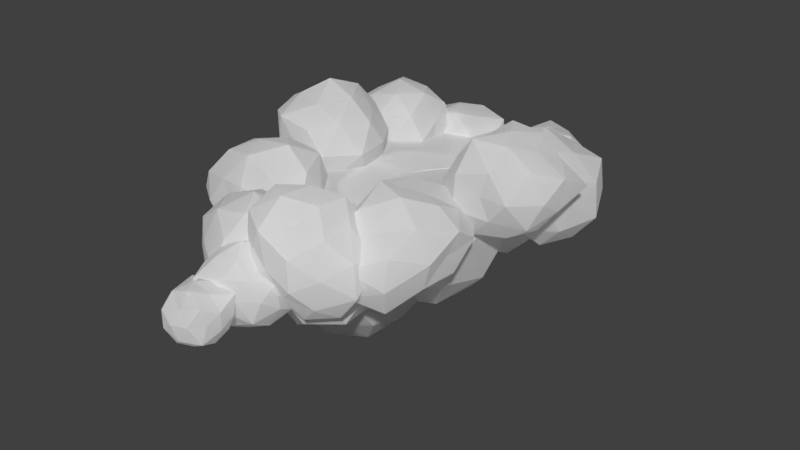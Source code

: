 # Source: final_cloud.blend  (saved by Blender 2.79.0; exported with 4.5.12 LTS)
import bpy
from mathutils import Matrix  # noqa: F401  (used for matrix-valued properties, if any)

bpy.ops.wm.read_factory_settings(use_empty=True)
scene = bpy.context.scene
scene.name = 'Scene'

# ---- collections
col_collection_1 = bpy.data.collections.new('Collection 1'); scene.collection.children.link(col_collection_1)

# ---- materials (node trees are filled in below, after node groups)
mat_material_001 = bpy.data.materials.new('Material.001')
mat_material_001.alpha_threshold = 0.0
mat_material_001.roughness = 0.5

# ---- material node trees
mat_material_001.use_nodes = True; mat_material_001.node_tree.nodes.clear()
_N = mat_material_001.node_tree.nodes; _L = mat_material_001.node_tree.links
n0 = _N.new('ShaderNodeBsdfDiffuse'); n0.name = 'Diffuse BSDF'; n0.location = (10, 300)
n0.inputs[0].default_value = (1.0, 1.0, 1.0, 1.0)
n1 = _N.new('ShaderNodeMixShader'); n1.name = 'Mix Shader'; n1.location = (240, 289)
n1.inputs[0].default_value = 0.2
n2 = _N.new('ShaderNodeOutputMaterial'); n2.name = 'Material Output'; n2.location = (680, 292)
n3 = _N.new('ShaderNodeMixShader'); n3.name = 'Mix Shader.001'; n3.location = (494, 296)
n4 = _N.new('ShaderNodeBsdfTransparent'); n4.name = 'Transparent BSDF'; n4.location = (41, 108)
n5 = _N.new('ShaderNodeBsdfTranslucent'); n5.name = 'Translucent BSDF'; n5.location = (271, 111)
n5.inputs[0].default_value = (1.0, 1.0, 1.0, 1.0)
_L.new(n0.outputs[0], n1.inputs[1])
_L.new(n1.outputs[0], n3.inputs[1])
_L.new(n4.outputs[0], n1.inputs[2])
_L.new(n3.outputs[0], n2.inputs[0])
_L.new(n5.outputs[0], n3.inputs[2])
n2.is_active_output = True

# ---- world
world_world = bpy.data.worlds.new('World'); scene.world = world_world
world_world.color = (0.05088, 0.05088, 0.05088)
world_world.use_sun_shadow = False
world_world.sun_shadow_jitter_overblur = 0.0
world_world.cycles.sampling_method = 'MANUAL'

# ---- meshes
me_icosphere = bpy.data.meshes.new('Icosphere')
me_icosphere.from_pydata([(0.3115, 0.1626, -1.014), (1.02, -0.352, -0.4516), (0.04818, -0.6477, -0.4399), (-0.579, 0.1626, -0.4591), (0.03961, 0.9993, -0.4537), (0.9994, 0.6624, -0.4391), (0.1411, -0.3616, -0.9057), (0.7439, -0.1516, -0.8788), (0.5747, -0.6475, -0.5403), (1.144, 0.1626, -0.5283), (0.7635, 0.491, -0.918), (-0.2191, 0.1626, -0.8724), (-0.373, -0.3347, -0.5368), (0.1477, 0.6665, -0.8711), (-0.4021, 0.681, -0.559), (0.5663, 0.9468, -0.5235), (1.178, -0.1191, -0.01387), (1.269, 0.4736, -0.01387), (0.3115, -0.8374, -0.01387), (0.8945, -0.6398, -0.01387), (-0.608, -0.1361, -0.01387), (-0.2873, -0.6616, -0.01387), (-0.2481, 0.9328, -0.01387), (-0.634, 0.4698, -0.01387), (0.8872, 0.955, -0.01387), (0.3115, 1.163, -0.01387), (-0.2071, 0.9111, -1.476), (0.381, 0.4838, -1.034), (-0.4371, 0.2033, -1.043), (-0.9174, 0.9111, -1.026), (-0.4199, 1.566, -1.015), (0.4288, 1.373, -1.064), (0.03433, 0.1679, -0.28), (-0.7741, 0.4992, -0.3203), (-0.7665, 1.317, -0.3249), (0.01833, 1.605, -0.3059), (0.4857, 0.9111, -0.3242), (-0.2071, 0.9111, 0.1916), (-0.3452, 0.4862, -1.393), (0.1131, 0.6785, -1.311), (0.006318, 0.2542, -1.098), (0.4747, 0.9111, -1.092), (0.1426, 1.165, -1.37), (-0.5753, 0.9111, -1.266), (-0.7007, 0.5525, -1.048), (-0.3204, 1.26, -1.264), (-0.8503, 1.378, -1.162), (0.01278, 1.588, -1.11), (0.5029, 0.6804, -0.6707), (0.5768, 1.166, -0.6707), (-0.2071, -0.06096, -0.6707), (0.2342, 0.3037, -0.6707), (-0.9136, 0.6815, -0.6707), (-0.6464, 0.3065, -0.6707), (-0.7184, 1.615, -0.6707), (-1.015, 1.174, -0.6707), (0.2789, 1.58, -0.6707), (-0.2071, 1.779, -0.6707), (0.3909, 0.4766, -0.2138), (-0.4042, 0.3045, -0.2765), (-0.9162, 0.9111, -0.2324), (-0.4274, 1.589, -0.2302), (0.3559, 1.32, -0.2405), (-0.08376, 0.5314, -0.02469), (0.2343, 0.9111, 0.04364), (-0.5627, 0.6528, 0.04041), (-0.5842, 1.185, 0.08345), (-0.07443, 1.319, 0.02417), (-0.4774, -0.4369, -1.084), (0.09475, -0.8526, -0.4537), (-0.7026, -1.13, -0.4644), (-1.212, -0.4369, -0.4671), (-0.7245, 0.3237, -0.4999), (0.2243, 0.0729, -0.5337), (-0.2077, -1.267, 0.3364), (-1.166, -0.9371, 0.3254), (-1.042, -0.02647, 0.2491), (-0.2171, 0.3644, 0.3213), (0.341, -0.4369, 0.3092), (-0.6181, -0.87, -0.8369), (-0.08839, -0.7195, -0.8781), (-0.2581, -1.112, -0.5387), (0.2214, -0.4369, -0.5319), (-0.1287, -0.1835, -0.7975), (-0.9353, -0.4369, -0.8409), (-1.103, -0.8916, -0.5781), (-0.6231, 0.01148, -0.8629), (-1.119, 0.02896, -0.5899), (-0.2342, 0.3115, -0.5864), (0.4097, -0.7251, -0.1), (0.381, -0.158, -0.1), (-0.4774, -1.252, -0.1), (0.04624, -1.158, -0.1), (-1.283, -0.6985, -0.1), (-0.9835, -1.133, -0.1), (-1.019, 0.3091, -0.1), (-1.296, -0.171, -0.1), (0.07116, 0.3182, -0.1), (-0.4774, 0.4967, -0.1), (-1.217, -0.4369, 0.3571), (-0.3785, 0.861, -0.7845), (0.1429, 0.4821, -0.3382), (-0.5876, 0.2176, -0.3541), (-1.143, 0.861, -0.398), (-0.5858, 1.499, -0.3513), (0.1438, 1.24, -0.3387), (-0.9511, 0.445, 0.338), (-0.9411, 1.27, 0.3318), (0.3186, 0.861, 0.3327), (-0.4929, 0.509, -0.6147), (-0.05751, 0.6277, -0.658), (-0.1744, 0.2327, -0.4242), (0.2878, 0.861, -0.4277), (-0.04113, 1.106, -0.6907), (-0.7526, 0.861, -0.6212), (-0.9057, 0.478, -0.4186), (-0.4932, 1.214, -0.6162), (-0.8153, 1.178, -0.3496), (-0.1834, 1.462, -0.4062), (0.3406, 0.6273, -0.01591), (0.4344, 1.125, -0.01591), (-0.3785, 0.1163, -0.01591), (0.09481, 0.2095, -0.01591), (-1.083, 0.6321, -0.01591), (-0.8236, 0.2484, -0.01591), (-0.8265, 1.477, -0.01591), (-1.02, 1.069, -0.01591), (0.0746, 1.485, -0.01591), (-0.3785, 1.754, -0.01591), (0.08668, 0.523, 0.3395), (0.06374, 1.182, 0.322), (0.3351, 1.549, -0.9897), (0.9512, 1.102, -0.4704), (0.1183, 0.8822, -0.4404), (-0.4654, 1.549, -0.4898), (0.1024, 2.266, -0.4661), (0.9349, 1.985, -0.4603), (0.59, 0.7648, 0.3229), (-0.1712, 1.182, 0.2233), (-0.3087, 2.017, 0.3083), (0.5673, 2.264, 0.2861), (1.086, 1.549, 0.3387), (0.1906, 1.105, -0.8459), (0.71, 1.277, -0.8394), (0.5838, 0.7839, -0.5871), (1.04, 1.549, -0.5255), (0.6839, 1.803, -0.7873), (-0.1737, 1.549, -0.9127), (-0.3011, 1.087, -0.5756), (0.1778, 2.034, -0.9132), (-0.2258, 1.957, -0.518), (0.5568, 2.232, -0.533), (1.102, 1.3, -0.08958), (1.179, 1.824, -0.08958), (0.3351, 0.696, -0.08958), (0.8221, 0.8792, -0.08958), (-0.5298, 1.268, -0.08958), (-0.1953, 0.8195, -0.08958), (-0.1751, 2.252, -0.08958), (-0.5607, 1.841, -0.08958), (0.8688, 2.284, -0.08958), (0.3351, 2.485, -0.08958), (-0.3625, 1.549, 0.3416), (0.1091, -1.166, -0.8808), (0.7175, -1.608, -0.4545), (-0.08271, -1.756, -0.3889), (-0.5089, -1.166, -0.3875), (-0.093, -0.5441, -0.4055), (0.6815, -0.7502, -0.4323), (0.3275, -1.838, 0.2749), (-0.5036, -1.611, 0.3001), (-0.4672, -0.7474, 0.2777), (0.3158, -0.5299, 0.2559), (0.8431, -1.166, 0.2885), (-0.02284, -1.572, -0.7694), (0.4092, -1.384, -0.6787), (0.3224, -1.823, -0.5052), (0.6857, -1.166, -0.4349), (0.4328, -0.9309, -0.726), (-0.2854, -1.166, -0.7169), (-0.4539, -1.575, -0.5086), (-0.01071, -0.7973, -0.7059), (-0.3839, -0.8079, -0.4551), (0.2836, -0.629, -0.4275), (0.8879, -1.419, -0.07852), (0.9733, -0.8853, -0.07852), (0.1091, -1.997, -0.07852), (0.5744, -1.806, -0.07852), (-0.6547, -1.414, -0.07852), (-0.3501, -1.798, -0.07852), (-0.305, -0.5961, -0.07852), (-0.5593, -0.9489, -0.07852), (0.5744, -0.5256, -0.07852), (0.1091, -0.4842, -0.07852), (0.6296, -1.544, 0.3191), (-0.08881, -1.775, 0.3173), (-0.5891, -1.166, 0.353), (-0.09519, -0.5373, 0.3301), (-0.03021, -0.569, -1.248), (0.5395, -0.983, -0.8444), (-0.2479, -1.239, -0.8445), (-0.6259, -0.569, -0.7901), (-0.2603, 0.1391, -0.8645), (0.5479, -0.149, -0.8496), (0.1904, -1.248, -0.1352), (-0.5658, -0.9582, -0.1612), (-0.6067, -0.1502, -0.1359), (0.1492, -0.01688, -0.202), (0.7073, -0.569, -0.1235), (-0.03021, -0.569, 0.2199), (-0.1683, -0.994, -1.215), (0.309, -0.8155, -1.171), (0.1688, -1.181, -0.8902), (0.6104, -0.569, -0.8882), (0.3035, -0.3266, -1.16), (-0.4982, -0.569, -1.249), (-0.5637, -0.9567, -0.8998), (-0.1508, -0.1979, -1.124), (-0.6373, -0.128, -0.956), (0.1841, 0.0906, -0.9209), (0.6968, -0.8053, -0.4923), (0.6957, -0.3332, -0.4923), (-0.03021, -1.389, -0.4923), (0.4685, -1.255, -0.4923), (-0.8596, -0.8385, -0.4923), (-0.5105, -1.23, -0.4923), (-0.5333, 0.1234, -0.4923), (-0.8366, -0.307, -0.4923), (0.4492, 0.09081, -0.4923), (-0.03021, 0.1777, -0.4923), (0.4703, -0.9327, -0.1099), (-0.2096, -1.121, -0.1336), (-0.7699, -0.569, -0.03509), (-0.247, 0.0981, -0.05871), (0.5298, -0.1622, -0.06443), (0.1108, -1.003, 0.2462), (0.4169, -0.569, 0.2312), (-0.3966, -0.8352, 0.2405), (-0.3768, -0.3173, 0.2008), (0.09278, -0.1905, 0.1518), (1.285, 0.2709, 0.3061), (0.6112, -0.6076, 0.3263), (-0.4219, -0.4565, 0.3387), (-0.5076, 0.6716, 0.3387), (0.5233, 1.134, 0.3387), (1.254, 0.06504, 0.307), (0.5233, -0.6364, 0.3289), (-0.4924, -0.3411, 0.3387), (-0.4189, 0.7777, 0.3387), (0.7104, 1.066, 0.3387), (1.095, 0.5883, 0.3118), (0.9533, 0.7654, 0.316), (0.1342, 1.073, 0.3387), (-0.06669, 0.9897, 0.3387), (-0.5745, 0.2529, 0.3619), (-0.5669, 0.07463, 0.3616), (-0.06815, -0.6666, 0.3387), (0.1342, -0.727, 0.3387), (0.9647, -0.4561, 0.3157), (1.074, -0.2566, 0.3124), (-0.046, -1.071, 0.3387), (-0.7691, -1.138, 0.3677), (-0.3637, 0.3751, 0.3387), (0.1642, -0.1095, 0.3387), (-0.2127, -1.252, 0.3387), (-1.119, -0.9028, 0.3782), (-0.9893, -0.06501, 0.3743), (-0.2293, 0.3269, 0.3387), (0.2014, -0.7099, 0.3387), (-0.5418, -1.2, 0.3609), (-0.8622, 0.2386, 0.3705), (0.04343, 0.06667, 0.3387), (0.3155, -0.4369, 0.3387), (-1.191, -0.4162, 0.3804), (-1.19, -0.4578, 0.3803), (0.1151, -0.01242, 0.3387), (0.1097, -0.004249, 0.3387), (-0.7104, 0.4169, 0.3659), (-0.7886, 0.3898, 0.3683), (-0.7184, -1.165, 0.3662), (-0.7104, -1.167, 0.3659), (0.117, -0.8798, 0.3387), (0.129, -0.8657, 0.3387), (-0.1383, 0.1469, 0.3387), (-0.1529, 1.624, 0.3492), (0.0447, 0.4547, 0.3387), (-0.7757, 0.3371, 0.3679), (-1.011, 0.9051, 0.375), (-0.922, 0.4661, 0.3723), (-0.9199, 1.254, 0.3722), (-0.1529, 0.144, 0.3387), (-0.1174, 1.603, 0.3482), (-1.011, 0.8095, 0.375), (-0.6084, 1.431, 0.3629), (-0.01555, 1.355, 0.3387), (0.317, 0.861, 0.3387), (0.06378, 1.165, 0.3387), (0.04295, 1.187, 0.3387), (0.0842, 0.5224, 0.3421), (0.08652, 0.5254, 0.3387), (-0.5673, 1.453, 0.3616), (-0.5729, 1.45, 0.3618), (-1.019, 0.8636, 0.3752), (-1.02, 0.8581, 0.3752), (-0.6078, 0.2232, 0.3629), (-0.5673, 0.211, 0.3616), (0.6087, 0.7811, 0.3387), (0.07528, 0.899, 0.3387), (0.3619, 2.278, 0.3387), (0.9997, 1.747, 0.3387), (0.5889, 0.7682, 0.3387), (-0.1402, 1.204, 0.3387), (-0.2599, 1.982, 0.3524), (0.5552, 2.227, 0.3387), (1.055, 1.432, 0.313), (0.5036, 0.7817, 0.3387), (-0.126, 2.145, 0.3484), (0.7673, 2.086, 0.3387), (1.066, 1.549, 0.3387), (-0.3428, 1.563, 0.3549), (-0.3506, 1.538, 0.3551), (0.9237, 1.954, 0.3387), (0.903, 1.985, 0.3387), (0.1198, 2.319, 0.3387), (0.06264, 2.292, 0.3387), (0.09848, 0.857, 0.3387), (0.1198, 0.8519, 0.3387), (0.9426, 1.059, 0.3164), (0.9868, 1.125, 0.315), (0.7438, -0.9363, 0.3223), (0.3079, -1.778, 0.3354), (-0.4543, -1.575, 0.3583), (-0.4199, -0.7818, 0.3572), (0.3009, -0.5759, 0.3387), (0.5868, -0.7073, 0.327), (0.8187, -1.166, 0.3201), (-0.07629, -0.549, 0.3387), (-0.104, -0.5582, 0.3387), (-0.5785, -1.158, 0.362), (-0.577, -1.175, 0.3619), (-0.104, -1.739, 0.3478), (-0.05185, -1.749, 0.3462), (0.6185, -1.544, 0.3261), (0.6282, -1.537, 0.3258), (0.685, -0.7673, 0.3241), (0.6626, -0.7473, 0.3248), (-0.3434, 1.618, -0.3268), (-0.5203, 1.344, 0.1066), (-0.8654, 1.62, -0.1548), (-0.6226, 2.076, -0.3362), (-0.09156, 2.091, -0.1507), (-0.05512, 1.651, 0.1169), (-0.8437, 1.646, 0.32), (-1.025, 2.093, 0.08479), (-0.4673, 2.445, 0.09726), (-0.01484, 2.154, 0.4371), (-0.3483, 1.591, 0.613), (-0.6484, 2.086, 0.5314), (-0.6525, 1.544, -0.3456), (-0.4191, 1.393, -0.154), (-0.7463, 1.394, -0.05897), (-0.2386, 1.43, 0.1138), (-0.08774, 1.559, -0.165), (-0.481, 1.847, -0.4171), (-0.8032, 1.837, -0.3172), (-0.1581, 1.859, -0.3077), (-0.3168, 2.145, -0.3343), (0.003659, 1.867, -0.0341), (-0.4442, 1.473, 0.3274), (-0.1359, 1.588, 0.374), (-0.975, 1.56, 0.0915), (-0.7514, 1.404, 0.2557), (-0.8332, 2.099, -0.1523), (-1.028, 1.832, -0.07574), (-0.2568, 2.27, -0.04114), (-0.5554, 2.289, -0.1574), (0.003381, 1.871, 0.2695), (-0.01679, 2.144, 0.1131), (-0.6681, 1.569, 0.5224), (-1.045, 1.835, 0.2522), (-0.7675, 2.298, 0.09014), (-0.2217, 2.353, 0.2789), (-0.1919, 1.867, 0.5172), (-0.7712, 1.846, 0.4365), (-0.5106, 1.857, 0.6189), (-0.9465, 2.175, 0.3974), (-0.5782, 2.343, 0.377), (-0.3407, 2.156, 0.546), (1.596, -0.08687, 0.2137), (1.397, -0.314, 0.7109), (0.9133, -0.1369, 0.3534), (1.3, 0.3958, 0.2883), (1.877, 0.452, 0.4215), (2.028, -0.0946, 0.7268), (0.9624, -0.08954, 0.9937), (0.9062, 0.4169, 0.6897), (1.446, 0.6983, 0.7023), (1.852, 0.4528, 1.007), (1.57, -0.08072, 1.221), (1.226, 0.4812, 1.255), (1.237, -0.1784, 0.1813), (1.499, -0.2859, 0.4451), (1.111, -0.3842, 0.5071), (1.746, -0.3519, 0.7213), (1.873, -0.1417, 0.4108), (1.436, 0.177, 0.1877), (1.031, 0.1631, 0.1745), (1.79, 0.1898, 0.2586), (1.609, 0.49, 0.2485), (2.015, 0.2005, 0.5446), (1.486, -0.2943, 0.9897), (1.886, -0.1586, 1.058), (0.8257, -0.181, 0.6933), (1.115, -0.3535, 0.8902), (1.012, 0.4819, 0.3976), (0.7982, 0.1587, 0.4981), (1.724, 0.7124, 0.525), (1.364, 0.5991, 0.459), (2.071, 0.2066, 0.9243), (2.107, 0.6004, 0.7222), (1.198, -0.1827, 1.25), (0.7918, 0.1626, 0.8785), (1.086, 0.7315, 0.6917), (1.674, 0.6435, 0.8693), (1.735, 0.1974, 1.135), (1.076, 0.1749, 1.126), (1.405, 0.1877, 1.272), (1.027, 0.4648, 0.9649), (1.342, 0.6519, 0.9693), (1.593, 0.5202, 1.199), (0.6066, 2.268, -0.4407), (0.4548, 2.001, -0.07262), (0.1133, 2.238, -0.3298), (0.393, 2.615, -0.3679), (0.7809, 2.646, -0.2666), (0.9451, 2.253, -0.06109), (0.1612, 2.279, 0.1212), (0.0395, 2.666, -0.09106), (0.4991, 2.922, -0.08045), (0.8029, 2.671, 0.1501), (0.6117, 2.229, 0.3888), (0.3267, 2.698, 0.347), (0.3689, 2.254, -0.3863), (0.5415, 2.082, -0.2913), (0.2711, 2.09, -0.2093), (0.7039, 2.094, -0.06642), (0.8069, 2.23, -0.2925), (0.4895, 2.462, -0.5083), (0.2564, 2.456, -0.3779), (0.7706, 2.473, -0.4326), (0.6286, 2.715, -0.4459), (0.9432, 2.481, -0.2038), (0.5204, 2.149, 0.1119), (0.7746, 2.249, 0.1479), (0.108, 2.241, -0.0849), (0.2912, 2.141, 0.03504), (0.2229, 2.653, -0.2685), (-0.02525, 2.448, -0.2448), (0.6918, 2.842, -0.2054), (0.4343, 2.781, -0.2636), (0.8651, 2.481, 0.05332), (0.9542, 2.757, -0.06582), (0.3597, 2.274, 0.2101), (-0.007684, 2.451, 0.05584), (0.2697, 2.807, -0.08587), (0.687, 2.85, 0.05853), (0.7637, 2.48, 0.3145), (0.1799, 2.46, 0.2842), (0.4647, 2.471, 0.3621), (0.175, 2.683, 0.1214), (0.4148, 2.839, 0.1318), (0.5979, 2.703, 0.2684), (0.6056, -1.734, 0.2193), (0.7082, -1.364, 0.757), (0.2875, -1.172, 0.3994), (0.4657, -1.205, -0.2053), (1.126, -1.467, -0.2376), (1.236, -1.554, 0.4522), (0.6504, -0.5179, 0.7944), (0.5922, -0.4734, 0.1718), (1.031, -0.6272, -0.1064), (1.362, -0.8028, 0.2137), (1.234, -0.7687, 0.7318), (1.193, -0.1311, 0.3839), (0.3716, -1.547, 0.3092), (0.58, -1.728, 0.5648), (0.4934, -1.293, 0.5785), (0.9345, -1.466, 0.5897), (0.91, -1.821, 0.34), (0.4547, -1.601, -0.04888), (0.304, -1.222, 0.0889), (0.8235, -1.74, -0.03711), (0.7639, -1.372, -0.2601), (1.236, -1.604, 0.09685), (1.003, -1.087, 0.8705), (1.273, -1.165, 0.6387), (0.3875, -0.8368, 0.6312), (0.6369, -0.9572, 0.8968), (0.4412, -0.7843, -0.0772), (0.33, -0.7773, 0.2767), (1.09, -1.006, -0.2385), (0.7536, -0.8787, -0.2653), (1.467, -1.198, 0.3191), (1.34, -1.122, -0.02135), (0.9745, -0.6365, 0.7305), (0.5925, -0.427, 0.4682), (0.7734, -0.3979, -0.1091), (1.339, -0.6383, -0.04934), (1.475, -0.7388, 0.5131), (0.9288, -0.2027, 0.645), (1.224, -0.4311, 0.5754), (0.8649, -0.2234, 0.2661), (1.159, -0.2659, 0.04916), (1.413, -0.3981, 0.2816), (0.8237, -1.794, -0.2437), (0.6223, -2.289, 0.1796), (0.2097, -2.059, -0.1092), (0.2657, -1.47, -0.1126), (0.7474, -1.284, 0.2322), (1.011, -1.792, 0.4243), (0.05715, -2.205, 0.4586), (-0.2157, -1.753, 0.2829), (0.1299, -1.227, 0.5264), (0.5994, -1.436, 0.8834), (0.4721, -2.023, 0.7491), (-0.05165, -1.749, 0.9365), (0.5009, -1.986, -0.3037), (0.7487, -2.084, -0.05969), (0.4091, -2.177, 0.009503), (0.8517, -2.075, 0.2882), (1.051, -1.799, 0.04695), (0.5391, -1.613, -0.2204), (0.1976, -1.777, -0.2166), (0.8771, -1.462, -0.069), (0.5258, -1.312, 0.01029), (1.037, -1.45, 0.3219), (0.6124, -2.294, 0.5421), (0.8046, -1.966, 0.6695), (-0.004364, -2.314, 0.09564), (0.3176, -2.283, 0.3194), (-0.01924, -1.587, 0.04586), (-0.1378, -1.963, -0.01956), (0.4542, -1.205, 0.3814), (0.1815, -1.308, 0.1833), (0.8176, -1.605, 0.6671), (0.7281, -1.281, 0.5831), (0.2291, -2.28, 0.7218), (-0.1867, -2.053, 0.3816), (-0.158, -1.423, 0.4102), (0.3581, -1.293, 0.7395), (0.5531, -1.765, 0.8896), (-0.1039, -2.075, 0.7643), (0.2182, -1.947, 0.9637), (-0.1456, -1.748, 0.6116), (0.01921, -1.461, 0.7585), (0.2687, -1.573, 0.9594), (1.512, 0.7066, -0.2212), (1.285, 0.3973, 0.342), (0.7682, 0.668, -0.04315), (1.158, 1.287, -0.203), (1.8, 1.299, 0.03274), (1.832, 0.7748, 0.3539), (0.8673, 0.7464, 0.6165), (0.7724, 1.258, 0.3189), (1.345, 1.652, 0.3314), (1.839, 1.341, 0.702), (1.478, 0.7223, 0.9024), (1.14, 1.278, 0.8266), (1.166, 0.7202, -0.08716), (1.409, 0.4478, 0.02194), (0.9919, 0.4223, 0.1293), (1.626, 0.4992, 0.3508), (1.769, 0.6853, 0.03919), (1.33, 1.006, -0.2243), (0.916, 0.9916, -0.2067), (1.732, 1.02, -0.1697), (1.524, 1.355, -0.1742), (2.002, 1.032, 0.1489), (1.386, 0.4818, 0.6512), (1.742, 0.6981, 0.6594), (0.7972, 0.6957, 0.3251), (1.033, 0.5191, 0.5054), (0.9599, 1.27, 0.06941), (0.7931, 0.9915, 0.1623), (1.584, 1.483, 0.1751), (1.233, 1.605, -0.01608), (1.967, 1.036, 0.5555), (1.875, 1.353, 0.3495), (1.111, 0.6776, 0.8331), (0.6629, 0.9909, 0.5147), (1.014, 1.504, 0.3233), (1.631, 1.59, 0.5407), (1.672, 1.029, 0.8253), (0.9582, 1.004, 0.7688), (1.294, 1.018, 1.031), (0.896, 1.311, 0.6107), (1.228, 1.524, 0.6238), (1.48, 1.335, 0.8095), (-0.2079, -2.0, -0.3666), (-0.4098, -2.352, 0.1232), (-0.8307, -2.018, -0.1956), (-0.5181, -1.492, -0.3595), (0.1094, -1.445, -0.1884), (0.24, -2.018, 0.1385), (-0.8716, -2.026, 0.4256), (-0.921, -1.489, 0.1001), (-0.3501, -1.111, 0.1127), (0.0516, -1.464, 0.4184), (-0.2239, -2.012, 0.6589), (-0.56, -1.459, 0.6241), (-0.5584, -2.085, -0.3919), (-0.306, -2.178, -0.1295), (-0.6511, -2.23, -0.05652), (-0.1243, -2.155, 0.1294), (0.04479, -2.04, -0.1603), (-0.3648, -1.741, -0.4205), (-0.7331, -1.753, -0.3638), (0.003383, -1.727, -0.3475), (-0.2242, -1.48, -0.2623), (0.2784, -1.715, -0.06184), (-0.3109, -2.244, 0.4201), (0.007601, -2.019, 0.4107), (-0.8955, -2.05, 0.1064), (-0.6564, -2.219, 0.2838), (-0.8273, -1.408, -0.2195), (-0.9954, -1.759, -0.08802), (-0.08191, -1.213, -0.06098), (-0.445, -1.259, -0.1648), (0.2261, -1.713, 0.321), (0.1621, -1.405, 0.1302), (-0.5839, -2.069, 0.6149), (-1.007, -1.755, 0.2891), (-0.7034, -1.205, 0.1035), (-0.1009, -1.225, 0.2978), (-0.03642, -1.719, 0.5871), (-0.785, -1.744, 0.6093), (-0.3981, -1.729, 0.7451), (-0.742, -1.476, 0.355), (-0.4629, -1.241, 0.3941), (-0.2254, -1.432, 0.5604), (-0.9244, -1.02, -0.1893), (-1.046, -1.604, 0.1015), (-1.476, -1.072, 0.07807), (-1.209, -0.4823, 0.08623), (-0.4612, -0.547, 0.1032), (-0.3928, -1.339, 0.1371), (-1.432, -1.434, 0.5712), (-1.608, -0.6796, 0.59), (-0.8984, -0.3677, 0.6422), (-0.4094, -0.9471, 0.6759), (-0.7347, -1.594, 0.6505), (-1.037, -1.015, 0.9193), (-1.259, -1.055, -0.1357), (-0.9861, -1.367, -0.1225), (-1.353, -1.415, 0.01166), (-0.6816, -1.582, 0.06116), (-0.6115, -1.203, -0.1144), (-1.073, -0.7487, -0.02399), (-1.47, -0.7179, -0.01781), (-0.6333, -0.7416, -0.1862), (-0.873, -0.4879, 0.08807), (-0.4168, -0.9601, 0.1218), (-0.8861, -1.596, 0.3661), (-0.5437, -1.5, 0.401), (-1.629, -1.328, 0.29), (-1.268, -1.59, 0.3272), (-1.482, -0.4711, 0.3003), (-1.624, -0.8773, 0.2875), (-0.6505, -0.3825, 0.384), (-1.082, -0.2601, 0.3396), (-0.3001, -1.16, 0.4238), (-0.3999, -0.7408, 0.4119), (-1.085, -1.542, 0.6167), (-1.558, -1.078, 0.5938), (-1.259, -0.4887, 0.6209), (-0.5674, -0.5821, 0.7333), (-0.5966, -1.267, 0.6295), (-1.275, -1.257, 0.8122), (-0.8712, -1.357, 0.8814), (-1.327, -0.8391, 0.7905), (-0.9726, -0.6608, 0.8438), (-0.6538, -0.9681, 0.9405), (-0.8111, 1.027, -0.1433), (-1.022, 0.7309, 0.376), (-1.465, 1.012, 0.04354), (-1.131, 1.55, -0.103), (-0.5839, 1.55, 0.1145), (-0.4271, 1.049, 0.3899), (-1.474, 1.023, 0.6719), (-1.475, 1.527, 0.3552), (-0.9676, 1.855, 0.3665), (-0.5266, 1.601, 0.6964), (-0.8421, 1.039, 0.8965), (-1.177, 1.589, 0.8876), (-1.129, 1.042, -0.01542), (-0.921, 0.8722, 0.1278), (-1.28, 0.784, 0.1866), (-0.7074, 0.8374, 0.384), (-0.6138, 1.035, 0.1222), (-0.9753, 1.301, -0.2785), (-1.354, 1.29, -0.1208), (-0.6113, 1.316, -0.09318), (-0.8217, 1.59, -0.04892), (-0.4818, 1.323, 0.2313), (-0.9233, 0.7896, 0.6789), (-0.5569, 0.9877, 0.701), (-1.492, 1.004, 0.3599), (-1.246, 0.867, 0.5221), (-1.349, 1.568, 0.1027), (-1.546, 1.287, 0.1862), (-0.7069, 1.81, 0.1989), (-1.066, 1.835, 0.05801), (-0.4471, 1.328, 0.5542), (-0.4069, 1.666, 0.3844), (-1.181, 1.001, 0.8274), (-1.584, 1.289, 0.5324), (-1.303, 1.815, 0.3573), (-0.7311, 1.788, 0.5404), (-0.6247, 1.326, 0.875), (-1.342, 1.3, 0.7934), (-1.011, 1.314, 0.9707), (-1.454, 1.637, 0.6723), (-1.076, 1.798, 0.6453), (-0.8319, 1.626, 0.8346), (-1.106, 0.1853, 0.01335), (-0.6785, -0.1639, 0.3085), (-1.292, -0.4347, 0.2764), (-1.78, 0.1782, 0.243), (-1.306, 0.8563, 0.2475), (-0.6362, 0.5591, 0.2843), (-0.9332, -0.3987, 0.853), (-1.595, -0.2013, 0.8744), (-1.548, 0.5426, 0.8487), (-0.9354, 0.7697, 0.8539), (-0.5012, 0.187, 0.8754), (-1.106, 0.1852, 1.27), (-1.225, -0.2001, -0.0279), (-0.8319, -0.03333, 0.02628), (-0.9323, -0.4003, 0.2264), (-0.559, 0.1849, 0.2362), (-0.851, 0.3908, 0.05844), (-1.415, 0.1874, 0.06823), (-1.582, -0.19, 0.2142), (-1.188, 0.4658, 0.1573), (-1.55, 0.5388, 0.2354), (-0.926, 0.7814, 0.2197), (-0.4212, -0.04887, 0.5747), (-0.4933, 0.4034, 0.5745), (-1.096, -0.3874, 0.5748), (-0.736, -0.3759, 0.5745), (-1.676, -0.01835, 0.5746), (-1.441, -0.3368, 0.5745), (-1.474, 0.7442, 0.5744), (-1.745, 0.4094, 0.5744), (-0.7227, 0.7623, 0.5745), (-1.107, 0.8793, 0.5744), (-0.6454, -0.1783, 0.9255), (-1.298, -0.4388, 0.9471), (-1.692, 0.1826, 0.9341), (-1.277, 0.7614, 0.9163), (-0.7296, 0.494, 0.8699), (-1.01, -0.1418, 1.075), (-0.775, 0.1845, 1.112), (-1.367, -0.02442, 1.1), (-1.365, 0.3947, 1.094), (-0.9993, 0.5431, 1.131), (-0.07207, -2.917, -0.3913), (-0.1885, -3.094, -0.1058), (-0.411, -2.912, -0.2746), (-0.2558, -2.615, -0.397), (0.09205, -2.606, -0.2742), (0.1116, -2.892, -0.09924), (-0.3906, -2.892, 0.02782), (-0.5297, -2.6, -0.1205), (-0.1532, -2.361, -0.1121), (0.1578, -2.555, 0.1212), (-0.07203, -2.94, 0.2392), (-0.273, -2.608, 0.174), (-0.2776, -2.969, -0.4091), (-0.1216, -3.067, -0.2786), (-0.3376, -3.064, -0.215), (-0.004566, -3.038, -0.1011), (0.1025, -2.96, -0.2888), (-0.1627, -2.766, -0.4521), (-0.3746, -2.772, -0.3844), (0.05072, -2.758, -0.3796), (-0.05294, -2.567, -0.4003), (0.1523, -2.753, -0.1974), (-0.1399, -3.002, 0.03357), (0.06523, -2.937, 0.07083), (-0.4882, -2.955, -0.1158), (-0.3403, -3.056, -0.007942), (-0.3916, -2.602, -0.274), (-0.5254, -2.776, -0.2268), (-0.01831, -2.493, -0.2012), (-0.2117, -2.475, -0.2794), (0.1536, -2.75, 0.0005563), (0.1431, -2.57, -0.1015), (-0.2865, -2.949, 0.1694), (-0.538, -2.774, -0.008846), (-0.3524, -2.467, -0.1167), (0.01215, -2.425, 0.01029), (0.02676, -2.753, 0.1634), (-0.3443, -2.766, 0.09984), (-0.1823, -2.759, 0.2325), (-0.4825, -2.54, 0.09439), (-0.228, -2.431, 0.07645), (-0.06869, -2.559, 0.1883), (0.05669, -2.406, -0.3377), (-0.09109, -2.72, 0.01423), (-0.4606, -2.464, -0.2641), (-0.1846, -2.008, -0.3978), (0.3379, -1.976, -0.2433), (0.3526, -2.407, 0.02382), (-0.413, -2.421, 0.2266), (-0.5107, -2.014, -0.004743), (-0.04168, -1.693, 0.005493), (0.298, -1.987, 0.2639), (0.03842, -2.402, 0.3743), (-0.1959, -2.018, 0.3732), (-0.2131, -2.503, -0.4082), (-0.01294, -2.538, -0.17), (-0.2642, -2.577, -0.1171), (0.1351, -2.547, 0.01899), (0.279, -2.464, -0.2166), (-0.05235, -2.221, -0.4971), (-0.3594, -2.23, -0.3893), (0.243, -2.21, -0.3661), (0.07596, -1.982, -0.3384), (0.4011, -2.202, -0.1178), (-0.01594, -2.59, 0.2319), (0.2338, -2.436, 0.2369), (-0.45, -2.45, 0.0013), (-0.3235, -2.666, 0.164), (-0.3291, -2.024, -0.188), (-0.5095, -2.233, -0.1383), (0.227, -1.701, -0.1664), (-0.1152, -1.861, -0.2011), (0.3614, -2.2, 0.1533), (0.3117, -1.985, 0.01848), (-0.2105, -2.452, 0.3603), (-0.5563, -2.231, 0.1436), (-0.3177, -1.804, -0.001293), (0.1495, -1.821, 0.1493), (0.1601, -2.205, 0.3197), (-0.35, -2.222, 0.3536), (-0.08038, -2.211, 0.4834), (-0.3753, -1.995, 0.2119), (-0.147, -1.737, 0.2775), (0.05539, -1.976, 0.3595)], [], [(0, 7, 6), (1, 7, 9), (0, 6, 11), (0, 11, 13), (0, 13, 10), (1, 9, 16), (2, 8, 18), (3, 12, 20), (4, 14, 22), (5, 15, 24), (1, 16, 19), (2, 18, 21), (3, 20, 23), (4, 22, 25), (5, 24, 17), (282, 268, 272, 263, 275, 276, 271, 267, 262, 277, 278, 270, 266, 273, 274, 265, 261, 279, 280, 269, 264, 260, 281), (24, 15, 25), (15, 4, 25), (305, 290, 283, 285, 298, 299, 295, 296, 297, 294, 291, 284, 300, 301, 293, 289, 287, 302, 303, 292, 288, 286, 304), (22, 14, 23), (14, 3, 23), (328, 314, 318, 309, 321, 322, 317, 313, 308, 323, 324, 316, 312, 319, 320, 311, 307, 325, 326, 315, 310, 306, 327), (20, 12, 21), (12, 2, 21), (345, 334, 333, 336, 337, 332, 338, 339, 331, 340, 341, 330, 342, 343, 335, 329, 344), (18, 8, 19), (8, 1, 19), (259, 245, 240, 250, 251, 249, 244, 252, 253, 248, 243, 254, 255, 247, 242, 256, 257, 246, 241, 258), (16, 9, 17), (9, 5, 17), (10, 15, 5), (10, 13, 15), (13, 4, 15), (13, 14, 4), (13, 11, 14), (11, 3, 14), (11, 12, 3), (11, 6, 12), (6, 2, 12), (9, 10, 5), (9, 7, 10), (7, 0, 10), (6, 8, 2), (6, 7, 8), (7, 1, 8), (26, 39, 38), (27, 39, 41), (26, 38, 43), (26, 43, 45), (26, 45, 42), (27, 41, 48), (28, 40, 50), (29, 44, 52), (30, 46, 54), (31, 47, 56), (27, 48, 51), (28, 50, 53), (29, 52, 55), (30, 54, 57), (31, 56, 49), (32, 58, 63), (33, 59, 65), (34, 60, 66), (35, 61, 67), (36, 62, 64), (64, 67, 37), (64, 62, 67), (62, 35, 67), (67, 66, 37), (67, 61, 66), (61, 34, 66), (66, 65, 37), (66, 60, 65), (60, 33, 65), (65, 63, 37), (65, 59, 63), (59, 32, 63), (63, 64, 37), (63, 58, 64), (58, 36, 64), (49, 62, 36), (49, 56, 62), (56, 35, 62), (57, 61, 35), (57, 54, 61), (54, 34, 61), (55, 60, 34), (55, 52, 60), (52, 33, 60), (53, 59, 33), (53, 50, 59), (50, 32, 59), (51, 58, 32), (51, 48, 58), (48, 36, 58), (56, 57, 35), (56, 47, 57), (47, 30, 57), (54, 55, 34), (54, 46, 55), (46, 29, 55), (52, 53, 33), (52, 44, 53), (44, 28, 53), (50, 51, 32), (50, 40, 51), (40, 27, 51), (48, 49, 36), (48, 41, 49), (41, 31, 49), (42, 47, 31), (42, 45, 47), (45, 30, 47), (45, 46, 30), (45, 43, 46), (43, 29, 46), (43, 44, 29), (43, 38, 44), (38, 28, 44), (41, 42, 31), (41, 39, 42), (39, 26, 42), (38, 40, 28), (38, 39, 40), (39, 27, 40), (68, 80, 79), (69, 80, 82), (68, 79, 84), (68, 84, 86), (68, 86, 83), (69, 82, 89), (70, 81, 91), (71, 85, 93), (72, 87, 95), (73, 88, 97), (69, 89, 92), (70, 91, 94), (71, 93, 96), (72, 95, 98), (73, 97, 90), (271, 77, 267), (270, 76, 266), (273, 99, 274), (269, 74, 264), (268, 78, 272), (96, 99, 76), (96, 93, 99), (93, 75, 99), (97, 98, 77), (97, 88, 98), (88, 72, 98), (95, 96, 76), (95, 87, 96), (87, 71, 96), (93, 94, 75), (93, 85, 94), (85, 70, 94), (91, 92, 74), (91, 81, 92), (81, 69, 92), (89, 90, 78), (89, 82, 90), (82, 73, 90), (83, 88, 73), (83, 86, 88), (86, 72, 88), (86, 87, 72), (86, 84, 87), (84, 71, 87), (84, 85, 71), (84, 79, 85), (79, 70, 85), (82, 83, 73), (82, 80, 83), (80, 68, 83), (79, 81, 70), (79, 80, 81), (80, 69, 81), (100, 110, 109), (101, 110, 112), (100, 109, 114), (100, 114, 116), (100, 116, 113), (101, 112, 119), (102, 111, 121), (103, 115, 123), (104, 117, 125), (105, 118, 127), (101, 119, 122), (102, 121, 124), (103, 123, 126), (104, 125, 128), (105, 127, 120), (285, 129, 298), (296, 130, 297), (293, 107, 289), (292, 106, 288), (298, 129, 299), (120, 130, 108), (120, 127, 130), (122, 119, 129), (119, 108, 129), (127, 118, 128), (118, 104, 128), (125, 126, 107), (125, 117, 126), (117, 103, 126), (123, 124, 106), (123, 115, 124), (115, 102, 124), (121, 111, 122), (111, 101, 122), (119, 120, 108), (119, 112, 120), (112, 105, 120), (113, 118, 105), (113, 116, 118), (116, 104, 118), (116, 117, 104), (116, 114, 117), (114, 103, 117), (114, 115, 103), (114, 109, 115), (109, 102, 115), (112, 113, 105), (112, 110, 113), (110, 100, 113), (109, 111, 102), (109, 110, 111), (110, 101, 111), (131, 143, 142), (132, 143, 145), (131, 142, 147), (131, 147, 149), (131, 149, 146), (132, 145, 152), (133, 144, 154), (134, 148, 156), (135, 150, 158), (136, 151, 160), (132, 152, 155), (133, 154, 157), (134, 156, 159), (135, 158, 161), (136, 160, 153), (317, 140, 313), (316, 139, 312), (319, 162, 320), (315, 137, 310), (314, 141, 318), (159, 162, 139), (159, 156, 162), (156, 138, 162), (160, 161, 140), (160, 151, 161), (151, 135, 161), (158, 159, 139), (158, 150, 159), (150, 134, 159), (156, 157, 138), (156, 148, 157), (148, 133, 157), (154, 155, 137), (154, 144, 155), (144, 132, 155), (152, 153, 141), (152, 145, 153), (145, 136, 153), (146, 151, 136), (146, 149, 151), (149, 135, 151), (149, 150, 135), (149, 147, 150), (147, 134, 150), (147, 148, 134), (147, 142, 148), (142, 133, 148), (145, 146, 136), (145, 143, 146), (143, 131, 146), (142, 144, 133), (142, 143, 144), (143, 132, 144), (163, 175, 174), (164, 175, 177), (163, 174, 179), (163, 179, 181), (163, 181, 178), (164, 177, 184), (165, 176, 186), (166, 180, 188), (167, 182, 190), (168, 183, 192), (164, 184, 187), (165, 186, 189), (166, 188, 191), (167, 190, 193), (168, 192, 185), (334, 172, 333), (336, 197, 337), (338, 196, 339), (340, 195, 341), (342, 194, 343), (193, 197, 172), (193, 190, 197), (190, 171, 197), (191, 196, 171), (191, 188, 196), (188, 170, 196), (189, 195, 170), (189, 186, 195), (186, 169, 195), (187, 194, 169), (187, 184, 194), (184, 173, 194), (192, 193, 172), (192, 183, 193), (183, 167, 193), (190, 191, 171), (190, 182, 191), (182, 166, 191), (188, 189, 170), (188, 180, 189), (180, 165, 189), (186, 187, 169), (186, 176, 187), (176, 164, 187), (184, 185, 173), (184, 177, 185), (177, 168, 185), (178, 183, 168), (178, 181, 183), (181, 167, 183), (181, 182, 167), (181, 179, 182), (179, 166, 182), (179, 180, 166), (179, 174, 180), (174, 165, 180), (177, 178, 168), (177, 175, 178), (175, 163, 178), (174, 176, 165), (174, 175, 176), (175, 164, 176), (198, 211, 210), (199, 211, 213), (198, 210, 215), (198, 215, 217), (198, 217, 214), (199, 213, 220), (200, 212, 222), (201, 216, 224), (202, 218, 226), (203, 219, 228), (199, 220, 223), (200, 222, 225), (201, 224, 227), (202, 226, 229), (203, 228, 221), (204, 230, 235), (205, 231, 237), (206, 232, 238), (207, 233, 239), (208, 234, 236), (236, 239, 209), (236, 234, 239), (234, 207, 239), (239, 238, 209), (239, 233, 238), (233, 206, 238), (238, 237, 209), (238, 232, 237), (232, 205, 237), (237, 235, 209), (237, 231, 235), (231, 204, 235), (235, 236, 209), (235, 230, 236), (230, 208, 236), (221, 234, 208), (221, 228, 234), (228, 207, 234), (229, 233, 207), (229, 226, 233), (226, 206, 233), (227, 232, 206), (227, 224, 232), (224, 205, 232), (225, 231, 205), (225, 222, 231), (222, 204, 231), (223, 230, 204), (223, 220, 230), (220, 208, 230), (228, 229, 207), (228, 219, 229), (219, 202, 229), (226, 227, 206), (226, 218, 227), (218, 201, 227), (224, 225, 205), (224, 216, 225), (216, 200, 225), (222, 223, 204), (222, 212, 223), (212, 199, 223), (220, 221, 208), (220, 213, 221), (213, 203, 221), (214, 219, 203), (214, 217, 219), (217, 202, 219), (217, 218, 202), (217, 215, 218), (215, 201, 218), (215, 216, 201), (215, 210, 216), (210, 200, 216), (213, 214, 203), (213, 211, 214), (211, 198, 214), (210, 212, 200), (210, 211, 212), (211, 199, 212), (185, 192, 345, 344), (194, 173, 335, 343), (192, 172, 334, 345), (172, 197, 336, 333), (171, 196, 338, 332), (197, 171, 332, 337), (170, 195, 340, 331), (196, 170, 331, 339), (169, 194, 342, 330), (195, 169, 330, 341), (173, 329, 335), (185, 344, 329, 173), (155, 152, 328, 327), (157, 154, 326, 325), (161, 158, 324, 323), (153, 160, 322, 321), (160, 140, 317, 322), (158, 139, 316, 324), (154, 137, 315, 326), (152, 141, 314, 328), (139, 162, 319, 312), (162, 138, 311, 320), (141, 309, 318), (153, 321, 309, 141), (140, 308, 313), (161, 323, 308, 140), (138, 307, 311), (157, 325, 307, 138), (137, 306, 310), (155, 327, 306, 137), (124, 121, 305, 304), (126, 123, 303, 302), (128, 125, 301, 300), (108, 130, 296, 295), (129, 108, 295, 299), (130, 294, 297), (125, 107, 293, 301), (123, 106, 292, 303), (127, 291, 294, 130), (121, 290, 305), (107, 287, 289), (126, 302, 287, 107), (106, 286, 288), (124, 304, 286, 106), (128, 300, 284), (127, 128, 284, 291), (122, 129, 285, 283), (121, 122, 283, 290), (92, 89, 282, 281), (94, 91, 280, 279), (98, 95, 278, 277), (90, 97, 276, 275), (97, 77, 271, 276), (95, 76, 270, 278), (91, 74, 269, 280), (89, 78, 268, 282), (76, 99, 273, 266), (99, 75, 265, 274), (78, 263, 272), (90, 275, 263, 78), (77, 262, 267), (98, 277, 262, 77), (75, 261, 265), (94, 279, 261, 75), (74, 260, 264), (92, 281, 260, 74), (19, 16, 259, 258), (21, 18, 257, 256), (23, 20, 255, 254), (25, 22, 253, 252), (17, 24, 251, 250), (24, 249, 251), (22, 248, 253), (20, 247, 255), (18, 246, 257), (16, 245, 259), (25, 252, 244), (24, 25, 244, 249), (23, 254, 243), (22, 23, 243, 248), (21, 256, 242), (20, 21, 242, 247), (19, 258, 241), (18, 19, 241, 246), (17, 250, 240), (16, 17, 240, 245), (346, 359, 358), (347, 359, 361), (346, 358, 363), (346, 363, 365), (346, 365, 362), (347, 361, 368), (348, 360, 370), (349, 364, 372), (350, 366, 374), (351, 367, 376), (347, 368, 371), (348, 370, 373), (349, 372, 375), (350, 374, 377), (351, 376, 369), (352, 378, 383), (353, 379, 385), (354, 380, 386), (355, 381, 387), (356, 382, 384), (384, 387, 357), (384, 382, 387), (382, 355, 387), (387, 386, 357), (387, 381, 386), (381, 354, 386), (386, 385, 357), (386, 380, 385), (380, 353, 385), (385, 383, 357), (385, 379, 383), (379, 352, 383), (383, 384, 357), (383, 378, 384), (378, 356, 384), (369, 382, 356), (369, 376, 382), (376, 355, 382), (377, 381, 355), (377, 374, 381), (374, 354, 381), (375, 380, 354), (375, 372, 380), (372, 353, 380), (373, 379, 353), (373, 370, 379), (370, 352, 379), (371, 378, 352), (371, 368, 378), (368, 356, 378), (376, 377, 355), (376, 367, 377), (367, 350, 377), (374, 375, 354), (374, 366, 375), (366, 349, 375), (372, 373, 353), (372, 364, 373), (364, 348, 373), (370, 371, 352), (370, 360, 371), (360, 347, 371), (368, 369, 356), (368, 361, 369), (361, 351, 369), (362, 367, 351), (362, 365, 367), (365, 350, 367), (365, 366, 350), (365, 363, 366), (363, 349, 366), (363, 364, 349), (363, 358, 364), (358, 348, 364), (361, 362, 351), (361, 359, 362), (359, 346, 362), (358, 360, 348), (358, 359, 360), (359, 347, 360), (388, 401, 400), (389, 401, 403), (388, 400, 405), (388, 405, 407), (388, 407, 404), (389, 403, 410), (390, 402, 412), (391, 406, 414), (392, 408, 416), (393, 409, 418), (389, 410, 413), (390, 412, 415), (391, 414, 417), (392, 416, 419), (393, 418, 411), (394, 420, 425), (395, 421, 427), (396, 422, 428), (397, 423, 429), (398, 424, 426), (426, 429, 399), (426, 424, 429), (424, 397, 429), (429, 428, 399), (429, 423, 428), (423, 396, 428), (428, 427, 399), (428, 422, 427), (422, 395, 427), (427, 425, 399), (427, 421, 425), (421, 394, 425), (425, 426, 399), (425, 420, 426), (420, 398, 426), (411, 424, 398), (411, 418, 424), (418, 397, 424), (419, 423, 397), (419, 416, 423), (416, 396, 423), (417, 422, 396), (417, 414, 422), (414, 395, 422), (415, 421, 395), (415, 412, 421), (412, 394, 421), (413, 420, 394), (413, 410, 420), (410, 398, 420), (418, 419, 397), (418, 409, 419), (409, 392, 419), (416, 417, 396), (416, 408, 417), (408, 391, 417), (414, 415, 395), (414, 406, 415), (406, 390, 415), (412, 413, 394), (412, 402, 413), (402, 389, 413), (410, 411, 398), (410, 403, 411), (403, 393, 411), (404, 409, 393), (404, 407, 409), (407, 392, 409), (407, 408, 392), (407, 405, 408), (405, 391, 408), (405, 406, 391), (405, 400, 406), (400, 390, 406), (403, 404, 393), (403, 401, 404), (401, 388, 404), (400, 402, 390), (400, 401, 402), (401, 389, 402), (430, 443, 442), (431, 443, 445), (430, 442, 447), (430, 447, 449), (430, 449, 446), (431, 445, 452), (432, 444, 454), (433, 448, 456), (434, 450, 458), (435, 451, 460), (431, 452, 455), (432, 454, 457), (433, 456, 459), (434, 458, 461), (435, 460, 453), (436, 462, 467), (437, 463, 469), (438, 464, 470), (439, 465, 471), (440, 466, 468), (468, 471, 441), (468, 466, 471), (466, 439, 471), (471, 470, 441), (471, 465, 470), (465, 438, 470), (470, 469, 441), (470, 464, 469), (464, 437, 469), (469, 467, 441), (469, 463, 467), (463, 436, 467), (467, 468, 441), (467, 462, 468), (462, 440, 468), (453, 466, 440), (453, 460, 466), (460, 439, 466), (461, 465, 439), (461, 458, 465), (458, 438, 465), (459, 464, 438), (459, 456, 464), (456, 437, 464), (457, 463, 437), (457, 454, 463), (454, 436, 463), (455, 462, 436), (455, 452, 462), (452, 440, 462), (460, 461, 439), (460, 451, 461), (451, 434, 461), (458, 459, 438), (458, 450, 459), (450, 433, 459), (456, 457, 437), (456, 448, 457), (448, 432, 457), (454, 455, 436), (454, 444, 455), (444, 431, 455), (452, 453, 440), (452, 445, 453), (445, 435, 453), (446, 451, 435), (446, 449, 451), (449, 434, 451), (449, 450, 434), (449, 447, 450), (447, 433, 450), (447, 448, 433), (447, 442, 448), (442, 432, 448), (445, 446, 435), (445, 443, 446), (443, 430, 446), (442, 444, 432), (442, 443, 444), (443, 431, 444), (472, 485, 484), (473, 485, 487), (472, 484, 489), (472, 489, 491), (472, 491, 488), (473, 487, 494), (474, 486, 496), (475, 490, 498), (476, 492, 500), (477, 493, 502), (473, 494, 497), (474, 496, 499), (475, 498, 501), (476, 500, 503), (477, 502, 495), (478, 504, 509), (479, 505, 511), (480, 506, 512), (481, 507, 513), (482, 508, 510), (510, 513, 483), (510, 508, 513), (508, 481, 513), (513, 512, 483), (513, 507, 512), (507, 480, 512), (512, 511, 483), (512, 506, 511), (506, 479, 511), (511, 509, 483), (511, 505, 509), (505, 478, 509), (509, 510, 483), (509, 504, 510), (504, 482, 510), (495, 508, 482), (495, 502, 508), (502, 481, 508), (503, 507, 481), (503, 500, 507), (500, 480, 507), (501, 506, 480), (501, 498, 506), (498, 479, 506), (499, 505, 479), (499, 496, 505), (496, 478, 505), (497, 504, 478), (497, 494, 504), (494, 482, 504), (502, 503, 481), (502, 493, 503), (493, 476, 503), (500, 501, 480), (500, 492, 501), (492, 475, 501), (498, 499, 479), (498, 490, 499), (490, 474, 499), (496, 497, 478), (496, 486, 497), (486, 473, 497), (494, 495, 482), (494, 487, 495), (487, 477, 495), (488, 493, 477), (488, 491, 493), (491, 476, 493), (491, 492, 476), (491, 489, 492), (489, 475, 492), (489, 490, 475), (489, 484, 490), (484, 474, 490), (487, 488, 477), (487, 485, 488), (485, 472, 488), (484, 486, 474), (484, 485, 486), (485, 473, 486), (514, 527, 526), (515, 527, 529), (514, 526, 531), (514, 531, 533), (514, 533, 530), (515, 529, 536), (516, 528, 538), (517, 532, 540), (518, 534, 542), (519, 535, 544), (515, 536, 539), (516, 538, 541), (517, 540, 543), (518, 542, 545), (519, 544, 537), (520, 546, 551), (521, 547, 553), (522, 548, 554), (523, 549, 555), (524, 550, 552), (552, 555, 525), (552, 550, 555), (550, 523, 555), (555, 554, 525), (555, 549, 554), (549, 522, 554), (554, 553, 525), (554, 548, 553), (548, 521, 553), (553, 551, 525), (553, 547, 551), (547, 520, 551), (551, 552, 525), (551, 546, 552), (546, 524, 552), (537, 550, 524), (537, 544, 550), (544, 523, 550), (545, 549, 523), (545, 542, 549), (542, 522, 549), (543, 548, 522), (543, 540, 548), (540, 521, 548), (541, 547, 521), (541, 538, 547), (538, 520, 547), (539, 546, 520), (539, 536, 546), (536, 524, 546), (544, 545, 523), (544, 535, 545), (535, 518, 545), (542, 543, 522), (542, 534, 543), (534, 517, 543), (540, 541, 521), (540, 532, 541), (532, 516, 541), (538, 539, 520), (538, 528, 539), (528, 515, 539), (536, 537, 524), (536, 529, 537), (529, 519, 537), (530, 535, 519), (530, 533, 535), (533, 518, 535), (533, 534, 518), (533, 531, 534), (531, 517, 534), (531, 532, 517), (531, 526, 532), (526, 516, 532), (529, 530, 519), (529, 527, 530), (527, 514, 530), (526, 528, 516), (526, 527, 528), (527, 515, 528), (556, 569, 568), (557, 569, 571), (556, 568, 573), (556, 573, 575), (556, 575, 572), (557, 571, 578), (558, 570, 580), (559, 574, 582), (560, 576, 584), (561, 577, 586), (557, 578, 581), (558, 580, 583), (559, 582, 585), (560, 584, 587), (561, 586, 579), (562, 588, 593), (563, 589, 595), (564, 590, 596), (565, 591, 597), (566, 592, 594), (594, 597, 567), (594, 592, 597), (592, 565, 597), (597, 596, 567), (597, 591, 596), (591, 564, 596), (596, 595, 567), (596, 590, 595), (590, 563, 595), (595, 593, 567), (595, 589, 593), (589, 562, 593), (593, 594, 567), (593, 588, 594), (588, 566, 594), (579, 592, 566), (579, 586, 592), (586, 565, 592), (587, 591, 565), (587, 584, 591), (584, 564, 591), (585, 590, 564), (585, 582, 590), (582, 563, 590), (583, 589, 563), (583, 580, 589), (580, 562, 589), (581, 588, 562), (581, 578, 588), (578, 566, 588), (586, 587, 565), (586, 577, 587), (577, 560, 587), (584, 585, 564), (584, 576, 585), (576, 559, 585), (582, 583, 563), (582, 574, 583), (574, 558, 583), (580, 581, 562), (580, 570, 581), (570, 557, 581), (578, 579, 566), (578, 571, 579), (571, 561, 579), (572, 577, 561), (572, 575, 577), (575, 560, 577), (575, 576, 560), (575, 573, 576), (573, 559, 576), (573, 574, 559), (573, 568, 574), (568, 558, 574), (571, 572, 561), (571, 569, 572), (569, 556, 572), (568, 570, 558), (568, 569, 570), (569, 557, 570), (598, 611, 610), (599, 611, 613), (598, 610, 615), (598, 615, 617), (598, 617, 614), (599, 613, 620), (600, 612, 622), (601, 616, 624), (602, 618, 626), (603, 619, 628), (599, 620, 623), (600, 622, 625), (601, 624, 627), (602, 626, 629), (603, 628, 621), (604, 630, 635), (605, 631, 637), (606, 632, 638), (607, 633, 639), (608, 634, 636), (636, 639, 609), (636, 634, 639), (634, 607, 639), (639, 638, 609), (639, 633, 638), (633, 606, 638), (638, 637, 609), (638, 632, 637), (632, 605, 637), (637, 635, 609), (637, 631, 635), (631, 604, 635), (635, 636, 609), (635, 630, 636), (630, 608, 636), (621, 634, 608), (621, 628, 634), (628, 607, 634), (629, 633, 607), (629, 626, 633), (626, 606, 633), (627, 632, 606), (627, 624, 632), (624, 605, 632), (625, 631, 605), (625, 622, 631), (622, 604, 631), (623, 630, 604), (623, 620, 630), (620, 608, 630), (628, 629, 607), (628, 619, 629), (619, 602, 629), (626, 627, 606), (626, 618, 627), (618, 601, 627), (624, 625, 605), (624, 616, 625), (616, 600, 625), (622, 623, 604), (622, 612, 623), (612, 599, 623), (620, 621, 608), (620, 613, 621), (613, 603, 621), (614, 619, 603), (614, 617, 619), (617, 602, 619), (617, 618, 602), (617, 615, 618), (615, 601, 618), (615, 616, 601), (615, 610, 616), (610, 600, 616), (613, 614, 603), (613, 611, 614), (611, 598, 614), (610, 612, 600), (610, 611, 612), (611, 599, 612), (640, 653, 652), (641, 653, 655), (640, 652, 657), (640, 657, 659), (640, 659, 656), (641, 655, 662), (642, 654, 664), (643, 658, 666), (644, 660, 668), (645, 661, 670), (641, 662, 665), (642, 664, 667), (643, 666, 669), (644, 668, 671), (645, 670, 663), (646, 672, 677), (647, 673, 679), (648, 674, 680), (649, 675, 681), (650, 676, 678), (678, 681, 651), (678, 676, 681), (676, 649, 681), (681, 680, 651), (681, 675, 680), (675, 648, 680), (680, 679, 651), (680, 674, 679), (674, 647, 679), (679, 677, 651), (679, 673, 677), (673, 646, 677), (677, 678, 651), (677, 672, 678), (672, 650, 678), (663, 676, 650), (663, 670, 676), (670, 649, 676), (671, 675, 649), (671, 668, 675), (668, 648, 675), (669, 674, 648), (669, 666, 674), (666, 647, 674), (667, 673, 647), (667, 664, 673), (664, 646, 673), (665, 672, 646), (665, 662, 672), (662, 650, 672), (670, 671, 649), (670, 661, 671), (661, 644, 671), (668, 669, 648), (668, 660, 669), (660, 643, 669), (666, 667, 647), (666, 658, 667), (658, 642, 667), (664, 665, 646), (664, 654, 665), (654, 641, 665), (662, 663, 650), (662, 655, 663), (655, 645, 663), (656, 661, 645), (656, 659, 661), (659, 644, 661), (659, 660, 644), (659, 657, 660), (657, 643, 660), (657, 658, 643), (657, 652, 658), (652, 642, 658), (655, 656, 645), (655, 653, 656), (653, 640, 656), (652, 654, 642), (652, 653, 654), (653, 641, 654), (682, 695, 694), (683, 695, 697), (682, 694, 699), (682, 699, 701), (682, 701, 698), (683, 697, 704), (684, 696, 706), (685, 700, 708), (686, 702, 710), (687, 703, 712), (683, 704, 707), (684, 706, 709), (685, 708, 711), (686, 710, 713), (687, 712, 705), (688, 714, 719), (689, 715, 721), (690, 716, 722), (691, 717, 723), (692, 718, 720), (720, 723, 693), (720, 718, 723), (718, 691, 723), (723, 722, 693), (723, 717, 722), (717, 690, 722), (722, 721, 693), (722, 716, 721), (716, 689, 721), (721, 719, 693), (721, 715, 719), (715, 688, 719), (719, 720, 693), (719, 714, 720), (714, 692, 720), (705, 718, 692), (705, 712, 718), (712, 691, 718), (713, 717, 691), (713, 710, 717), (710, 690, 717), (711, 716, 690), (711, 708, 716), (708, 689, 716), (709, 715, 689), (709, 706, 715), (706, 688, 715), (707, 714, 688), (707, 704, 714), (704, 692, 714), (712, 713, 691), (712, 703, 713), (703, 686, 713), (710, 711, 690), (710, 702, 711), (702, 685, 711), (708, 709, 689), (708, 700, 709), (700, 684, 709), (706, 707, 688), (706, 696, 707), (696, 683, 707), (704, 705, 692), (704, 697, 705), (697, 687, 705), (698, 703, 687), (698, 701, 703), (701, 686, 703), (701, 702, 686), (701, 699, 702), (699, 685, 702), (699, 700, 685), (699, 694, 700), (694, 684, 700), (697, 698, 687), (697, 695, 698), (695, 682, 698), (694, 696, 684), (694, 695, 696), (695, 683, 696), (724, 737, 736), (725, 737, 739), (724, 736, 741), (724, 741, 743), (724, 743, 740), (725, 739, 746), (726, 738, 748), (727, 742, 750), (728, 744, 752), (729, 745, 754), (725, 746, 749), (726, 748, 751), (727, 750, 753), (728, 752, 755), (729, 754, 747), (730, 756, 761), (731, 757, 763), (732, 758, 764), (733, 759, 765), (734, 760, 762), (762, 765, 735), (762, 760, 765), (760, 733, 765), (765, 764, 735), (765, 759, 764), (759, 732, 764), (764, 763, 735), (764, 758, 763), (758, 731, 763), (763, 761, 735), (763, 757, 761), (757, 730, 761), (761, 762, 735), (761, 756, 762), (756, 734, 762), (747, 760, 734), (747, 754, 760), (754, 733, 760), (755, 759, 733), (755, 752, 759), (752, 732, 759), (753, 758, 732), (753, 750, 758), (750, 731, 758), (751, 757, 731), (751, 748, 757), (748, 730, 757), (749, 756, 730), (749, 746, 756), (746, 734, 756), (754, 755, 733), (754, 745, 755), (745, 728, 755), (752, 753, 732), (752, 744, 753), (744, 727, 753), (750, 751, 731), (750, 742, 751), (742, 726, 751), (748, 749, 730), (748, 738, 749), (738, 725, 749), (746, 747, 734), (746, 739, 747), (739, 729, 747), (740, 745, 729), (740, 743, 745), (743, 728, 745), (743, 744, 728), (743, 741, 744), (741, 727, 744), (741, 742, 727), (741, 736, 742), (736, 726, 742), (739, 740, 729), (739, 737, 740), (737, 724, 740), (736, 738, 726), (736, 737, 738), (737, 725, 738), (766, 779, 778), (767, 779, 781), (766, 778, 783), (766, 783, 785), (766, 785, 782), (767, 781, 788), (768, 780, 790), (769, 784, 792), (770, 786, 794), (771, 787, 796), (767, 788, 791), (768, 790, 793), (769, 792, 795), (770, 794, 797), (771, 796, 789), (772, 798, 803), (773, 799, 805), (774, 800, 806), (775, 801, 807), (776, 802, 804), (804, 807, 777), (804, 802, 807), (802, 775, 807), (807, 806, 777), (807, 801, 806), (801, 774, 806), (806, 805, 777), (806, 800, 805), (800, 773, 805), (805, 803, 777), (805, 799, 803), (799, 772, 803), (803, 804, 777), (803, 798, 804), (798, 776, 804), (789, 802, 776), (789, 796, 802), (796, 775, 802), (797, 801, 775), (797, 794, 801), (794, 774, 801), (795, 800, 774), (795, 792, 800), (792, 773, 800), (793, 799, 773), (793, 790, 799), (790, 772, 799), (791, 798, 772), (791, 788, 798), (788, 776, 798), (796, 797, 775), (796, 787, 797), (787, 770, 797), (794, 795, 774), (794, 786, 795), (786, 769, 795), (792, 793, 773), (792, 784, 793), (784, 768, 793), (790, 791, 772), (790, 780, 791), (780, 767, 791), (788, 789, 776), (788, 781, 789), (781, 771, 789), (782, 787, 771), (782, 785, 787), (785, 770, 787), (785, 786, 770), (785, 783, 786), (783, 769, 786), (783, 784, 769), (783, 778, 784), (778, 768, 784), (781, 782, 771), (781, 779, 782), (779, 766, 782), (778, 780, 768), (778, 779, 780), (779, 767, 780), (808, 821, 820), (809, 821, 823), (808, 820, 825), (808, 825, 827), (808, 827, 824), (809, 823, 830), (810, 822, 832), (811, 826, 834), (812, 828, 836), (813, 829, 838), (809, 830, 833), (810, 832, 835), (811, 834, 837), (812, 836, 839), (813, 838, 831), (814, 840, 845), (815, 841, 847), (816, 842, 848), (817, 843, 849), (818, 844, 846), (846, 849, 819), (846, 844, 849), (844, 817, 849), (849, 848, 819), (849, 843, 848), (843, 816, 848), (848, 847, 819), (848, 842, 847), (842, 815, 847), (847, 845, 819), (847, 841, 845), (841, 814, 845), (845, 846, 819), (845, 840, 846), (840, 818, 846), (831, 844, 818), (831, 838, 844), (838, 817, 844), (839, 843, 817), (839, 836, 843), (836, 816, 843), (837, 842, 816), (837, 834, 842), (834, 815, 842), (835, 841, 815), (835, 832, 841), (832, 814, 841), (833, 840, 814), (833, 830, 840), (830, 818, 840), (838, 839, 817), (838, 829, 839), (829, 812, 839), (836, 837, 816), (836, 828, 837), (828, 811, 837), (834, 835, 815), (834, 826, 835), (826, 810, 835), (832, 833, 814), (832, 822, 833), (822, 809, 833), (830, 831, 818), (830, 823, 831), (823, 813, 831), (824, 829, 813), (824, 827, 829), (827, 812, 829), (827, 828, 812), (827, 825, 828), (825, 811, 828), (825, 826, 811), (825, 820, 826), (820, 810, 826), (823, 824, 813), (823, 821, 824), (821, 808, 824), (820, 822, 810), (820, 821, 822), (821, 809, 822)])
me_icosphere.materials.append(mat_material_001)
me_icosphere.use_remesh_preserve_volume = False
me_icosphere.use_remesh_preserve_attributes = False
me_icosphere.use_mirror_vertex_groups = False
me_icosphere.update()

# ---- objects
ob_icosphere = bpy.data.objects.new('Icosphere', me_icosphere)

# ---- transforms, parenting, visibility, modifiers, constraints
ob_icosphere.location = (0.0, 0.0, 0.0)
ob_icosphere.lineart.crease_threshold = 0.0

# ---- collection membership
col_collection_1.objects.link(ob_icosphere)

# ---- scene / render settings (as saved in the file)
scene.frame_start = 1; scene.frame_end = 250; scene.frame_set(1)
scene.render.engine = 'CYCLES'
scene.render.resolution_percentage = 50
scene.render.dither_intensity = 0.0
scene.cycles.use_denoising = False
scene.cycles.samples = 128
scene.cycles.sampling_pattern = 'TABULATED_SOBOL'
scene.cycles.use_adaptive_sampling = False
scene.cycles.use_light_tree = False
scene.cycles.blur_glossy = 0.0
scene.cycles.sample_clamp_indirect = 0.0
scene.view_settings.view_transform = 'Standard'
bpy.context.view_layer.update()

# ---- added for rendering (the .blend has no active camera and no usable light): camera, sun
cam_auto = bpy.data.cameras.new('AutoCamera')
cam_auto.lens = 50.0
cam_auto.sensor_width = 36.0
cam_auto.clip_end = 1000.0
ob_auto_camera = bpy.data.objects.new('AutoCamera', cam_auto)
scene.collection.objects.link(ob_auto_camera)
ob_auto_camera.location = (7.26172, -8.60371, 5.57659)
ob_auto_camera.rotation_euler = (1.09748, -7.21219e-08, 0.694738)
scene.camera = ob_auto_camera
light_auto_sun = bpy.data.lights.new('AutoSun', 'SUN')
light_auto_sun.energy = 3.0
light_auto_sun.angle = 0.0523599
ob_auto_sun = bpy.data.objects.new('AutoSun', light_auto_sun)
scene.collection.objects.link(ob_auto_sun)
ob_auto_sun.rotation_euler = (0.872665, 0.174533, 0.523599)
bpy.context.view_layer.update()
